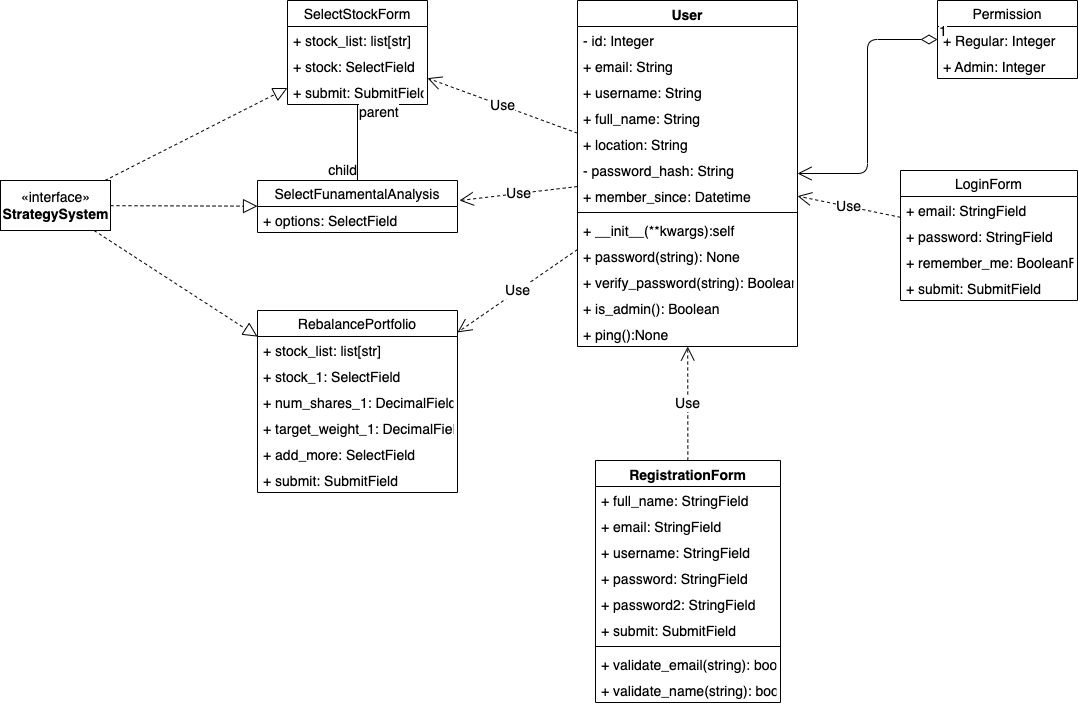

The diagram above was exported from draw.io. Its source (the exported page's mxGraphModel, read from the mxfile embedded in the PNG):
<mxGraphModel dx="3550" dy="1496" grid="1" gridSize="10" guides="1" tooltips="1" connect="1" arrows="1" fold="1" page="1" pageScale="1" pageWidth="850" pageHeight="1100" math="0" shadow="0">
  <root>
    <mxCell id="0" />
    <mxCell id="1" parent="0" />
    <mxCell id="2" value="User" style="swimlane;fontStyle=1;align=center;verticalAlign=top;childLayout=stackLayout;horizontal=1;startSize=26;horizontalStack=0;resizeParent=1;resizeParentMax=0;resizeLast=0;collapsible=1;marginBottom=0;fontSize=14;" vertex="1" parent="1">
      <mxGeometry x="142" y="120" width="220" height="346" as="geometry" />
    </mxCell>
    <mxCell id="3" value="- id: Integer" style="text;strokeColor=none;fillColor=none;align=left;verticalAlign=top;spacingLeft=4;spacingRight=4;overflow=hidden;rotatable=0;points=[[0,0.5],[1,0.5]];portConstraint=eastwest;fontSize=14;" vertex="1" parent="2">
      <mxGeometry y="26" width="220" height="26" as="geometry" />
    </mxCell>
    <mxCell id="8" value="+ email: String" style="text;strokeColor=none;fillColor=none;align=left;verticalAlign=top;spacingLeft=4;spacingRight=4;overflow=hidden;rotatable=0;points=[[0,0.5],[1,0.5]];portConstraint=eastwest;fontSize=14;" vertex="1" parent="2">
      <mxGeometry y="52" width="220" height="26" as="geometry" />
    </mxCell>
    <mxCell id="9" value="+ username: String" style="text;strokeColor=none;fillColor=none;align=left;verticalAlign=top;spacingLeft=4;spacingRight=4;overflow=hidden;rotatable=0;points=[[0,0.5],[1,0.5]];portConstraint=eastwest;fontSize=14;" vertex="1" parent="2">
      <mxGeometry y="78" width="220" height="26" as="geometry" />
    </mxCell>
    <mxCell id="10" value="+ full_name: String" style="text;strokeColor=none;fillColor=none;align=left;verticalAlign=top;spacingLeft=4;spacingRight=4;overflow=hidden;rotatable=0;points=[[0,0.5],[1,0.5]];portConstraint=eastwest;fontSize=14;" vertex="1" parent="2">
      <mxGeometry y="104" width="220" height="26" as="geometry" />
    </mxCell>
    <mxCell id="11" value="+ location: String" style="text;strokeColor=none;fillColor=none;align=left;verticalAlign=top;spacingLeft=4;spacingRight=4;overflow=hidden;rotatable=0;points=[[0,0.5],[1,0.5]];portConstraint=eastwest;fontSize=14;" vertex="1" parent="2">
      <mxGeometry y="130" width="220" height="26" as="geometry" />
    </mxCell>
    <mxCell id="12" value="- password_hash: String" style="text;strokeColor=none;fillColor=none;align=left;verticalAlign=top;spacingLeft=4;spacingRight=4;overflow=hidden;rotatable=0;points=[[0,0.5],[1,0.5]];portConstraint=eastwest;fontSize=14;" vertex="1" parent="2">
      <mxGeometry y="156" width="220" height="26" as="geometry" />
    </mxCell>
    <mxCell id="13" value="+ member_since: Datetime" style="text;strokeColor=none;fillColor=none;align=left;verticalAlign=top;spacingLeft=4;spacingRight=4;overflow=hidden;rotatable=0;points=[[0,0.5],[1,0.5]];portConstraint=eastwest;fontSize=14;" vertex="1" parent="2">
      <mxGeometry y="182" width="220" height="26" as="geometry" />
    </mxCell>
    <mxCell id="4" value="" style="line;strokeWidth=1;fillColor=none;align=left;verticalAlign=middle;spacingTop=-1;spacingLeft=3;spacingRight=3;rotatable=0;labelPosition=right;points=[];portConstraint=eastwest;strokeColor=inherit;fontSize=14;" vertex="1" parent="2">
      <mxGeometry y="208" width="220" height="8" as="geometry" />
    </mxCell>
    <mxCell id="15" value="+ __init__(**kwargs):self" style="text;strokeColor=none;fillColor=none;align=left;verticalAlign=top;spacingLeft=4;spacingRight=4;overflow=hidden;rotatable=0;points=[[0,0.5],[1,0.5]];portConstraint=eastwest;fontSize=14;" vertex="1" parent="2">
      <mxGeometry y="216" width="220" height="26" as="geometry" />
    </mxCell>
    <mxCell id="5" value="+ password(string): None" style="text;strokeColor=none;fillColor=none;align=left;verticalAlign=top;spacingLeft=4;spacingRight=4;overflow=hidden;rotatable=0;points=[[0,0.5],[1,0.5]];portConstraint=eastwest;fontSize=14;" vertex="1" parent="2">
      <mxGeometry y="242" width="220" height="26" as="geometry" />
    </mxCell>
    <mxCell id="14" value="+ verify_password(string): Boolean" style="text;strokeColor=none;fillColor=none;align=left;verticalAlign=top;spacingLeft=4;spacingRight=4;overflow=hidden;rotatable=0;points=[[0,0.5],[1,0.5]];portConstraint=eastwest;fontSize=14;" vertex="1" parent="2">
      <mxGeometry y="268" width="220" height="26" as="geometry" />
    </mxCell>
    <mxCell id="16" value="+ is_admin(): Boolean" style="text;strokeColor=none;fillColor=none;align=left;verticalAlign=top;spacingLeft=4;spacingRight=4;overflow=hidden;rotatable=0;points=[[0,0.5],[1,0.5]];portConstraint=eastwest;fontSize=14;" vertex="1" parent="2">
      <mxGeometry y="294" width="220" height="26" as="geometry" />
    </mxCell>
    <mxCell id="17" value="+ ping():None" style="text;strokeColor=none;fillColor=none;align=left;verticalAlign=top;spacingLeft=4;spacingRight=4;overflow=hidden;rotatable=0;points=[[0,0.5],[1,0.5]];portConstraint=eastwest;fontSize=14;" vertex="1" parent="2">
      <mxGeometry y="320" width="220" height="26" as="geometry" />
    </mxCell>
    <mxCell id="18" value="Permission" style="swimlane;fontStyle=0;childLayout=stackLayout;horizontal=1;startSize=26;fillColor=none;horizontalStack=0;resizeParent=1;resizeParentMax=0;resizeLast=0;collapsible=1;marginBottom=0;fontSize=14;" vertex="1" parent="1">
      <mxGeometry x="502" y="120" width="140" height="78" as="geometry" />
    </mxCell>
    <mxCell id="19" value="+ Regular: Integer" style="text;strokeColor=none;fillColor=none;align=left;verticalAlign=top;spacingLeft=4;spacingRight=4;overflow=hidden;rotatable=0;points=[[0,0.5],[1,0.5]];portConstraint=eastwest;fontSize=14;" vertex="1" parent="18">
      <mxGeometry y="26" width="140" height="26" as="geometry" />
    </mxCell>
    <mxCell id="20" value="+ Admin: Integer" style="text;strokeColor=none;fillColor=none;align=left;verticalAlign=top;spacingLeft=4;spacingRight=4;overflow=hidden;rotatable=0;points=[[0,0.5],[1,0.5]];portConstraint=eastwest;fontSize=14;" vertex="1" parent="18">
      <mxGeometry y="52" width="140" height="26" as="geometry" />
    </mxCell>
    <mxCell id="25" value="SelectStockForm" style="swimlane;fontStyle=0;childLayout=stackLayout;horizontal=1;startSize=26;fillColor=none;horizontalStack=0;resizeParent=1;resizeParentMax=0;resizeLast=0;collapsible=1;marginBottom=0;fontSize=14;" vertex="1" parent="1">
      <mxGeometry x="-148" y="120" width="140" height="104" as="geometry" />
    </mxCell>
    <mxCell id="26" value="+ stock_list: list[str]" style="text;strokeColor=none;fillColor=none;align=left;verticalAlign=top;spacingLeft=4;spacingRight=4;overflow=hidden;rotatable=0;points=[[0,0.5],[1,0.5]];portConstraint=eastwest;fontSize=14;" vertex="1" parent="25">
      <mxGeometry y="26" width="140" height="26" as="geometry" />
    </mxCell>
    <mxCell id="27" value="+ stock: SelectField" style="text;strokeColor=none;fillColor=none;align=left;verticalAlign=top;spacingLeft=4;spacingRight=4;overflow=hidden;rotatable=0;points=[[0,0.5],[1,0.5]];portConstraint=eastwest;fontSize=14;" vertex="1" parent="25">
      <mxGeometry y="52" width="140" height="26" as="geometry" />
    </mxCell>
    <mxCell id="28" value="+ submit: SubmitField" style="text;strokeColor=none;fillColor=none;align=left;verticalAlign=top;spacingLeft=4;spacingRight=4;overflow=hidden;rotatable=0;points=[[0,0.5],[1,0.5]];portConstraint=eastwest;fontSize=14;" vertex="1" parent="25">
      <mxGeometry y="78" width="140" height="26" as="geometry" />
    </mxCell>
    <mxCell id="29" value="SelectFunamentalAnalysis" style="swimlane;fontStyle=0;childLayout=stackLayout;horizontal=1;startSize=26;fillColor=none;horizontalStack=0;resizeParent=1;resizeParentMax=0;resizeLast=0;collapsible=1;marginBottom=0;fontSize=14;" vertex="1" parent="1">
      <mxGeometry x="-178" y="300" width="200" height="52" as="geometry" />
    </mxCell>
    <mxCell id="30" value="+ options: SelectField" style="text;strokeColor=none;fillColor=none;align=left;verticalAlign=top;spacingLeft=4;spacingRight=4;overflow=hidden;rotatable=0;points=[[0,0.5],[1,0.5]];portConstraint=eastwest;fontSize=14;" vertex="1" parent="29">
      <mxGeometry y="26" width="200" height="26" as="geometry" />
    </mxCell>
    <mxCell id="34" value="" style="endArrow=none;html=1;edgeStyle=orthogonalEdgeStyle;fontSize=14;" edge="1" parent="1" source="25" target="29">
      <mxGeometry relative="1" as="geometry">
        <mxPoint x="282" y="210" as="sourcePoint" />
        <mxPoint x="442" y="210" as="targetPoint" />
      </mxGeometry>
    </mxCell>
    <mxCell id="35" value="parent" style="edgeLabel;resizable=0;html=1;align=left;verticalAlign=bottom;fontSize=14;" connectable="0" vertex="1" parent="34">
      <mxGeometry x="-1" relative="1" as="geometry">
        <mxPoint y="18" as="offset" />
      </mxGeometry>
    </mxCell>
    <mxCell id="36" value="child" style="edgeLabel;resizable=0;html=1;align=right;verticalAlign=bottom;fontSize=14;" connectable="0" vertex="1" parent="34">
      <mxGeometry x="1" relative="1" as="geometry" />
    </mxCell>
    <mxCell id="37" value="Use" style="endArrow=open;endSize=12;dashed=1;html=1;fontSize=14;" edge="1" parent="1" source="2" target="25">
      <mxGeometry width="160" relative="1" as="geometry">
        <mxPoint x="282" y="210" as="sourcePoint" />
        <mxPoint x="442" y="210" as="targetPoint" />
      </mxGeometry>
    </mxCell>
    <mxCell id="38" value="Use" style="endArrow=open;endSize=12;dashed=1;html=1;entryX=1.01;entryY=0.385;entryDx=0;entryDy=0;entryPerimeter=0;fontSize=14;" edge="1" parent="1" source="2" target="29">
      <mxGeometry width="160" relative="1" as="geometry">
        <mxPoint x="282" y="210" as="sourcePoint" />
        <mxPoint x="442" y="210" as="targetPoint" />
      </mxGeometry>
    </mxCell>
    <mxCell id="39" value="RebalancePortfolio" style="swimlane;fontStyle=0;childLayout=stackLayout;horizontal=1;startSize=26;fillColor=none;horizontalStack=0;resizeParent=1;resizeParentMax=0;resizeLast=0;collapsible=1;marginBottom=0;fontSize=14;" vertex="1" parent="1">
      <mxGeometry x="-178" y="430" width="200" height="182" as="geometry" />
    </mxCell>
    <mxCell id="40" value="+ stock_list: list[str]" style="text;strokeColor=none;fillColor=none;align=left;verticalAlign=top;spacingLeft=4;spacingRight=4;overflow=hidden;rotatable=0;points=[[0,0.5],[1,0.5]];portConstraint=eastwest;fontSize=14;" vertex="1" parent="39">
      <mxGeometry y="26" width="200" height="26" as="geometry" />
    </mxCell>
    <mxCell id="41" value="+ stock_1: SelectField" style="text;strokeColor=none;fillColor=none;align=left;verticalAlign=top;spacingLeft=4;spacingRight=4;overflow=hidden;rotatable=0;points=[[0,0.5],[1,0.5]];portConstraint=eastwest;fontSize=14;" vertex="1" parent="39">
      <mxGeometry y="52" width="200" height="26" as="geometry" />
    </mxCell>
    <mxCell id="42" value="+ num_shares_1: DecimalField" style="text;strokeColor=none;fillColor=none;align=left;verticalAlign=top;spacingLeft=4;spacingRight=4;overflow=hidden;rotatable=0;points=[[0,0.5],[1,0.5]];portConstraint=eastwest;fontSize=14;" vertex="1" parent="39">
      <mxGeometry y="78" width="200" height="26" as="geometry" />
    </mxCell>
    <mxCell id="43" value="+ target_weight_1: DecimalField" style="text;strokeColor=none;fillColor=none;align=left;verticalAlign=top;spacingLeft=4;spacingRight=4;overflow=hidden;rotatable=0;points=[[0,0.5],[1,0.5]];portConstraint=eastwest;fontSize=14;" vertex="1" parent="39">
      <mxGeometry y="104" width="200" height="26" as="geometry" />
    </mxCell>
    <mxCell id="44" value="+ add_more: SelectField" style="text;strokeColor=none;fillColor=none;align=left;verticalAlign=top;spacingLeft=4;spacingRight=4;overflow=hidden;rotatable=0;points=[[0,0.5],[1,0.5]];portConstraint=eastwest;fontSize=14;" vertex="1" parent="39">
      <mxGeometry y="130" width="200" height="26" as="geometry" />
    </mxCell>
    <mxCell id="45" value="+ submit: SubmitField" style="text;strokeColor=none;fillColor=none;align=left;verticalAlign=top;spacingLeft=4;spacingRight=4;overflow=hidden;rotatable=0;points=[[0,0.5],[1,0.5]];portConstraint=eastwest;fontSize=14;" vertex="1" parent="39">
      <mxGeometry y="156" width="200" height="26" as="geometry" />
    </mxCell>
    <mxCell id="46" value="Use" style="endArrow=open;endSize=12;dashed=1;html=1;fontSize=14;" edge="1" parent="1" source="2" target="39">
      <mxGeometry width="160" relative="1" as="geometry">
        <mxPoint x="282" y="210" as="sourcePoint" />
        <mxPoint x="442" y="210" as="targetPoint" />
      </mxGeometry>
    </mxCell>
    <mxCell id="47" value="LoginForm" style="swimlane;fontStyle=0;childLayout=stackLayout;horizontal=1;startSize=26;fillColor=none;horizontalStack=0;resizeParent=1;resizeParentMax=0;resizeLast=0;collapsible=1;marginBottom=0;fontSize=14;" vertex="1" parent="1">
      <mxGeometry x="465" y="290" width="177" height="130" as="geometry" />
    </mxCell>
    <mxCell id="48" value="+ email: StringField" style="text;strokeColor=none;fillColor=none;align=left;verticalAlign=top;spacingLeft=4;spacingRight=4;overflow=hidden;rotatable=0;points=[[0,0.5],[1,0.5]];portConstraint=eastwest;fontSize=14;" vertex="1" parent="47">
      <mxGeometry y="26" width="177" height="26" as="geometry" />
    </mxCell>
    <mxCell id="49" value="+ password: StringField" style="text;strokeColor=none;fillColor=none;align=left;verticalAlign=top;spacingLeft=4;spacingRight=4;overflow=hidden;rotatable=0;points=[[0,0.5],[1,0.5]];portConstraint=eastwest;fontSize=14;" vertex="1" parent="47">
      <mxGeometry y="52" width="177" height="26" as="geometry" />
    </mxCell>
    <mxCell id="50" value="+ remember_me: BooleanField" style="text;strokeColor=none;fillColor=none;align=left;verticalAlign=top;spacingLeft=4;spacingRight=4;overflow=hidden;rotatable=0;points=[[0,0.5],[1,0.5]];portConstraint=eastwest;fontSize=14;" vertex="1" parent="47">
      <mxGeometry y="78" width="177" height="26" as="geometry" />
    </mxCell>
    <mxCell id="51" value="+ submit: SubmitField" style="text;strokeColor=none;fillColor=none;align=left;verticalAlign=top;spacingLeft=4;spacingRight=4;overflow=hidden;rotatable=0;points=[[0,0.5],[1,0.5]];portConstraint=eastwest;fontSize=14;" vertex="1" parent="47">
      <mxGeometry y="104" width="177" height="26" as="geometry" />
    </mxCell>
    <mxCell id="52" value="Use" style="endArrow=open;endSize=12;dashed=1;html=1;fontSize=14;" edge="1" parent="1" source="47" target="2">
      <mxGeometry width="160" relative="1" as="geometry">
        <mxPoint x="155" y="320" as="sourcePoint" />
        <mxPoint x="315" y="320" as="targetPoint" />
      </mxGeometry>
    </mxCell>
    <mxCell id="53" value="1" style="endArrow=open;html=1;endSize=12;startArrow=diamondThin;startSize=14;startFill=0;edgeStyle=orthogonalEdgeStyle;align=left;verticalAlign=bottom;fontSize=14;" edge="1" parent="1" source="18" target="2">
      <mxGeometry x="-1" y="3" relative="1" as="geometry">
        <mxPoint x="155" y="260" as="sourcePoint" />
        <mxPoint x="315" y="260" as="targetPoint" />
      </mxGeometry>
    </mxCell>
    <mxCell id="54" value="RegistrationForm" style="swimlane;fontStyle=1;align=center;verticalAlign=top;childLayout=stackLayout;horizontal=1;startSize=26;horizontalStack=0;resizeParent=1;resizeParentMax=0;resizeLast=0;collapsible=1;marginBottom=0;fontSize=14;" vertex="1" parent="1">
      <mxGeometry x="160" y="580" width="185" height="242" as="geometry" />
    </mxCell>
    <mxCell id="55" value="+ full_name: StringField" style="text;strokeColor=none;fillColor=none;align=left;verticalAlign=top;spacingLeft=4;spacingRight=4;overflow=hidden;rotatable=0;points=[[0,0.5],[1,0.5]];portConstraint=eastwest;fontSize=14;" vertex="1" parent="54">
      <mxGeometry y="26" width="185" height="26" as="geometry" />
    </mxCell>
    <mxCell id="58" value="+ email: StringField" style="text;strokeColor=none;fillColor=none;align=left;verticalAlign=top;spacingLeft=4;spacingRight=4;overflow=hidden;rotatable=0;points=[[0,0.5],[1,0.5]];portConstraint=eastwest;fontSize=14;" vertex="1" parent="54">
      <mxGeometry y="52" width="185" height="26" as="geometry" />
    </mxCell>
    <mxCell id="59" value="+ username: StringField" style="text;strokeColor=none;fillColor=none;align=left;verticalAlign=top;spacingLeft=4;spacingRight=4;overflow=hidden;rotatable=0;points=[[0,0.5],[1,0.5]];portConstraint=eastwest;fontSize=14;" vertex="1" parent="54">
      <mxGeometry y="78" width="185" height="26" as="geometry" />
    </mxCell>
    <mxCell id="60" value="+ password: StringField" style="text;strokeColor=none;fillColor=none;align=left;verticalAlign=top;spacingLeft=4;spacingRight=4;overflow=hidden;rotatable=0;points=[[0,0.5],[1,0.5]];portConstraint=eastwest;fontSize=14;" vertex="1" parent="54">
      <mxGeometry y="104" width="185" height="26" as="geometry" />
    </mxCell>
    <mxCell id="61" value="+ password2: StringField" style="text;strokeColor=none;fillColor=none;align=left;verticalAlign=top;spacingLeft=4;spacingRight=4;overflow=hidden;rotatable=0;points=[[0,0.5],[1,0.5]];portConstraint=eastwest;fontSize=14;" vertex="1" parent="54">
      <mxGeometry y="130" width="185" height="26" as="geometry" />
    </mxCell>
    <mxCell id="62" value="+ submit: SubmitField" style="text;strokeColor=none;fillColor=none;align=left;verticalAlign=top;spacingLeft=4;spacingRight=4;overflow=hidden;rotatable=0;points=[[0,0.5],[1,0.5]];portConstraint=eastwest;fontSize=14;" vertex="1" parent="54">
      <mxGeometry y="156" width="185" height="26" as="geometry" />
    </mxCell>
    <mxCell id="56" value="" style="line;strokeWidth=1;fillColor=none;align=left;verticalAlign=middle;spacingTop=-1;spacingLeft=3;spacingRight=3;rotatable=0;labelPosition=right;points=[];portConstraint=eastwest;strokeColor=inherit;fontSize=14;" vertex="1" parent="54">
      <mxGeometry y="182" width="185" height="8" as="geometry" />
    </mxCell>
    <mxCell id="57" value="+ validate_email(string): boolean" style="text;strokeColor=none;fillColor=none;align=left;verticalAlign=top;spacingLeft=4;spacingRight=4;overflow=hidden;rotatable=0;points=[[0,0.5],[1,0.5]];portConstraint=eastwest;fontSize=14;" vertex="1" parent="54">
      <mxGeometry y="190" width="185" height="26" as="geometry" />
    </mxCell>
    <mxCell id="63" value="+ validate_name(string): boolean" style="text;strokeColor=none;fillColor=none;align=left;verticalAlign=top;spacingLeft=4;spacingRight=4;overflow=hidden;rotatable=0;points=[[0,0.5],[1,0.5]];portConstraint=eastwest;fontSize=14;" vertex="1" parent="54">
      <mxGeometry y="216" width="185" height="26" as="geometry" />
    </mxCell>
    <mxCell id="64" value="Use" style="endArrow=open;endSize=12;dashed=1;html=1;fontSize=14;" edge="1" parent="1" source="54" target="2">
      <mxGeometry width="160" relative="1" as="geometry">
        <mxPoint x="155" y="260" as="sourcePoint" />
        <mxPoint x="315" y="260" as="targetPoint" />
      </mxGeometry>
    </mxCell>
    <mxCell id="65" value="«interface»&lt;br style=&quot;font-size: 14px;&quot;&gt;&lt;b style=&quot;font-size: 14px;&quot;&gt;StrategySystem&lt;/b&gt;" style="html=1;fontSize=14;" vertex="1" parent="1">
      <mxGeometry x="-435" y="300" width="110" height="50" as="geometry" />
    </mxCell>
    <mxCell id="66" value="" style="endArrow=block;dashed=1;endFill=0;endSize=12;html=1;fontSize=14;" edge="1" parent="1" source="65" target="25">
      <mxGeometry width="160" relative="1" as="geometry">
        <mxPoint x="155" y="260" as="sourcePoint" />
        <mxPoint x="315" y="260" as="targetPoint" />
      </mxGeometry>
    </mxCell>
    <mxCell id="67" value="" style="endArrow=block;dashed=1;endFill=0;endSize=12;html=1;fontSize=14;" edge="1" parent="1" source="65" target="29">
      <mxGeometry width="160" relative="1" as="geometry">
        <mxPoint x="-315" y="290.7781456953642" as="sourcePoint" />
        <mxPoint x="-138" y="212.82781456953649" as="targetPoint" />
      </mxGeometry>
    </mxCell>
    <mxCell id="68" value="" style="endArrow=block;dashed=1;endFill=0;endSize=12;html=1;fontSize=14;" edge="1" parent="1" source="65" target="39">
      <mxGeometry width="160" relative="1" as="geometry">
        <mxPoint x="-315" y="335.182119205298" as="sourcePoint" />
        <mxPoint x="-168" y="335.6688741721855" as="targetPoint" />
      </mxGeometry>
    </mxCell>
  </root>
</mxGraphModel>